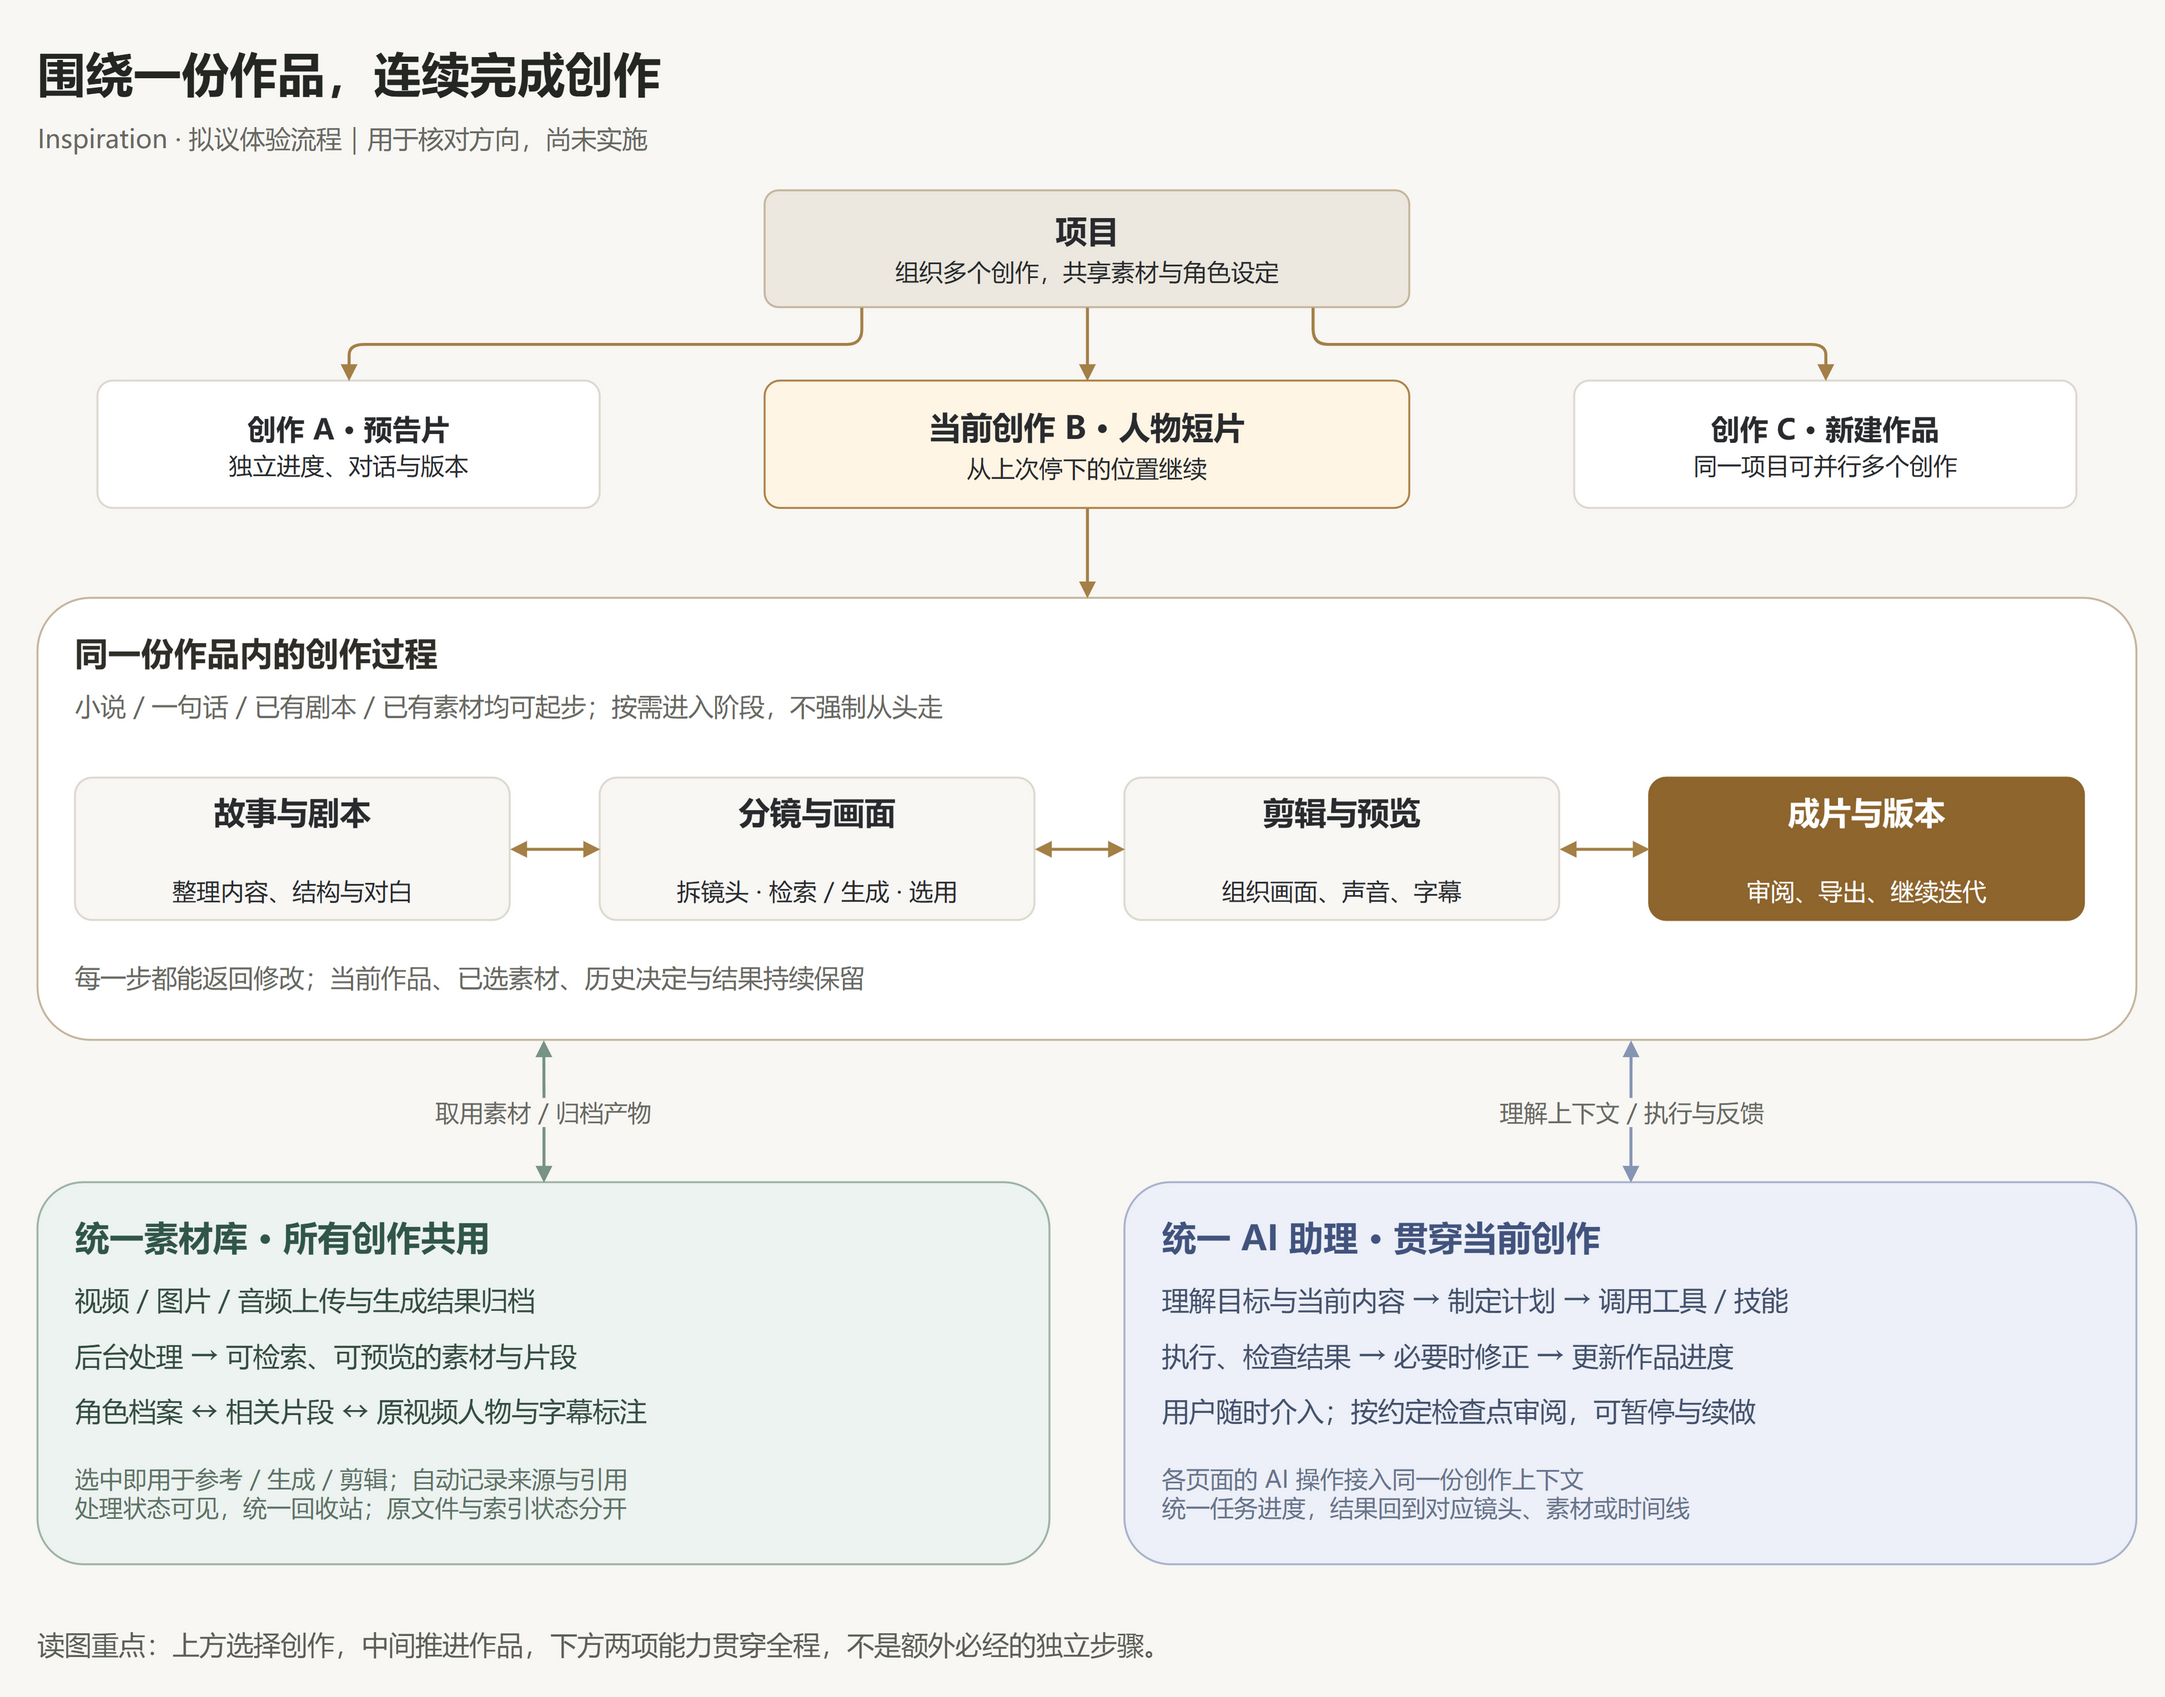

The diagram above was exported from draw.io. Its source (the exported page's mxGraphModel, read from the mxfile embedded in the PNG):
<mxGraphModel dx="1600" dy="1160" grid="1" gridSize="10" page="1" pageWidth="1600" pageHeight="1160" background="#F8F7F4">
  <root>
    <mxCell id="0" />
    <mxCell id="1" parent="0" />
    <mxCell id="title" value="&lt;b&gt;围绕一份作品，连续完成创作&lt;/b&gt;" vertex="1" parent="1" style="rounded=1;arcSize=12;whiteSpace=wrap;html=1;fontFamily=Microsoft YaHei;fontSize=32;fontColor=#252724;fillColor=none;strokeColor=none;strokeWidth=1.3;spacing=16;align=left;verticalAlign=middle;spacing=0;">
      <mxGeometry as="geometry" x="50" y="25" width="1100" height="48" />
    </mxCell>
    <mxCell id="sub" value="Inspiration · 拟议体验流程｜用于核对方向，尚未实施" vertex="1" parent="1" style="rounded=1;arcSize=12;whiteSpace=wrap;html=1;fontFamily=Microsoft YaHei;fontSize=17;fontColor=#686963;fillColor=none;strokeColor=none;strokeWidth=1.3;spacing=16;align=left;verticalAlign=middle;spacing=0;">
      <mxGeometry as="geometry" x="50" y="78" width="1400" height="30" />
    </mxCell>
    <mxCell id="project" value="&lt;b&gt;项目&lt;/b&gt;&lt;br&gt;&lt;font style=&quot;font-size:16px&quot;&gt;组织多个创作，共享素材与角色设定&lt;/font&gt;" vertex="1" parent="1" style="rounded=1;arcSize=12;whiteSpace=wrap;html=1;fontFamily=Microsoft YaHei;fontSize=21;fontColor=#292B2E;fillColor=#ECE8DF;strokeColor=#C5B69D;strokeWidth=1.3;spacing=16;">
      <mxGeometry as="geometry" x="535" y="128" width="430" height="78" />
    </mxCell>
    <mxCell id="other1" value="&lt;b&gt;创作 A · 预告片&lt;/b&gt;&lt;br&gt;&lt;font style=&quot;font-size:16px&quot;&gt;独立进度、对话与版本&lt;/font&gt;" vertex="1" parent="1" style="rounded=1;arcSize=12;whiteSpace=wrap;html=1;fontFamily=Microsoft YaHei;fontSize=19;fontColor=#292B2E;fillColor=#FFFFFF;strokeColor=#DDD9D1;strokeWidth=1.3;spacing=16;">
      <mxGeometry as="geometry" x="90" y="255" width="335" height="85" />
    </mxCell>
    <mxCell id="current" value="&lt;b&gt;当前创作 B · 人物短片&lt;/b&gt;&lt;br&gt;&lt;font style=&quot;font-size:16px&quot;&gt;从上次停下的位置继续&lt;/font&gt;" vertex="1" parent="1" style="rounded=1;arcSize=12;whiteSpace=wrap;html=1;fontFamily=Microsoft YaHei;fontSize=21;fontColor=#292B2E;fillColor=#FFF5E5;strokeColor=#AE8347;strokeWidth=1.3;spacing=16;">
      <mxGeometry as="geometry" x="535" y="255" width="430" height="85" />
    </mxCell>
    <mxCell id="other2" value="&lt;b&gt;创作 C · 新建作品&lt;/b&gt;&lt;br&gt;&lt;font style=&quot;font-size:16px&quot;&gt;同一项目可并行多个创作&lt;/font&gt;" vertex="1" parent="1" style="rounded=1;arcSize=12;whiteSpace=wrap;html=1;fontFamily=Microsoft YaHei;fontSize=19;fontColor=#292B2E;fillColor=#FFFFFF;strokeColor=#DDD9D1;strokeWidth=1.3;spacing=16;">
      <mxGeometry as="geometry" x="1075" y="255" width="335" height="85" />
    </mxCell>
    <mxCell id="p-a" value="" edge="1" parent="1" source="project" target="other1" style="edgeStyle=orthogonalEdgeStyle;rounded=1;html=1;fontFamily=Microsoft YaHei;fontSize=16;fontColor=#686963;labelBackgroundColor=#F8F7F4;strokeWidth=2;endArrow=block;endFill=1;strokeColor=#A48047;exitX=0.15;exitY=1;entryX=0.5;entryY=0;">
      <mxGeometry as="geometry" relative="1" />
    </mxCell>
    <mxCell id="p-b" value="" edge="1" parent="1" source="project" target="current" style="edgeStyle=orthogonalEdgeStyle;rounded=1;html=1;fontFamily=Microsoft YaHei;fontSize=16;fontColor=#686963;labelBackgroundColor=#F8F7F4;strokeWidth=2;endArrow=block;endFill=1;strokeColor=#A48047;exitX=0.5;exitY=1;entryX=0.5;entryY=0;">
      <mxGeometry as="geometry" relative="1" />
    </mxCell>
    <mxCell id="p-c" value="" edge="1" parent="1" source="project" target="other2" style="edgeStyle=orthogonalEdgeStyle;rounded=1;html=1;fontFamily=Microsoft YaHei;fontSize=16;fontColor=#686963;labelBackgroundColor=#F8F7F4;strokeWidth=2;endArrow=block;endFill=1;strokeColor=#A48047;exitX=0.85;exitY=1;entryX=0.5;entryY=0;">
      <mxGeometry as="geometry" relative="1" />
    </mxCell>
    <mxCell id="flow" value="" vertex="1" parent="1" style="rounded=1;arcSize=12;whiteSpace=wrap;html=1;fontFamily=Microsoft YaHei;fontSize=19;fontColor=#292B2E;fillColor=#FFFFFF;strokeColor=#C5B69D;strokeWidth=1.3;spacing=16;container=1;">
      <mxGeometry as="geometry" x="50" y="400" width="1400" height="295" />
    </mxCell>
    <mxCell id="flowtitle" value="&lt;b&gt;同一份作品内的创作过程&lt;/b&gt;" vertex="1" parent="flow" style="rounded=1;arcSize=12;whiteSpace=wrap;html=1;fontFamily=Microsoft YaHei;fontSize=22;fontColor=#302E29;fillColor=none;strokeColor=none;strokeWidth=1.3;spacing=16;align=left;verticalAlign=middle;spacing=0;">
      <mxGeometry as="geometry" x="25" y="20" width="750" height="32" />
    </mxCell>
    <mxCell id="flowhint" value="小说 / 一句话 / 已有剧本 / 已有素材均可起步；按需进入阶段，不强制从头走" vertex="1" parent="flow" style="rounded=1;arcSize=12;whiteSpace=wrap;html=1;fontFamily=Microsoft YaHei;fontSize=17;fontColor=#686963;fillColor=none;strokeColor=none;strokeWidth=1.3;spacing=16;align=left;verticalAlign=middle;spacing=0;">
      <mxGeometry as="geometry" x="25" y="57" width="1310" height="30" />
    </mxCell>
    <mxCell id="story" value="&lt;b&gt;故事与剧本&lt;/b&gt;&lt;br&gt;&lt;br&gt;&lt;font style=&quot;font-size:16px&quot;&gt;整理内容、结构与对白&lt;/font&gt;" vertex="1" parent="flow" style="rounded=1;arcSize=12;whiteSpace=wrap;html=1;fontFamily=Microsoft YaHei;fontSize=21;fontColor=#292B2E;fillColor=#F8F7F4;strokeColor=#DEDAD1;strokeWidth=1.3;spacing=16;">
      <mxGeometry as="geometry" x="25" y="120" width="290" height="95" />
    </mxCell>
    <mxCell id="shots" value="&lt;b&gt;分镜与画面&lt;/b&gt;&lt;br&gt;&lt;br&gt;&lt;font style=&quot;font-size:16px&quot;&gt;拆镜头 · 检索 / 生成 · 选用&lt;/font&gt;" vertex="1" parent="flow" style="rounded=1;arcSize=12;whiteSpace=wrap;html=1;fontFamily=Microsoft YaHei;fontSize=21;fontColor=#292B2E;fillColor=#F8F7F4;strokeColor=#DEDAD1;strokeWidth=1.3;spacing=16;">
      <mxGeometry as="geometry" x="375" y="120" width="290" height="95" />
    </mxCell>
    <mxCell id="edit" value="&lt;b&gt;剪辑与预览&lt;/b&gt;&lt;br&gt;&lt;br&gt;&lt;font style=&quot;font-size:16px&quot;&gt;组织画面、声音、字幕&lt;/font&gt;" vertex="1" parent="flow" style="rounded=1;arcSize=12;whiteSpace=wrap;html=1;fontFamily=Microsoft YaHei;fontSize=21;fontColor=#292B2E;fillColor=#F8F7F4;strokeColor=#DEDAD1;strokeWidth=1.3;spacing=16;">
      <mxGeometry as="geometry" x="725" y="120" width="290" height="95" />
    </mxCell>
    <mxCell id="result" value="&lt;b&gt;成片与版本&lt;/b&gt;&lt;br&gt;&lt;br&gt;&lt;font style=&quot;font-size:16px&quot;&gt;审阅、导出、继续迭代&lt;/font&gt;" vertex="1" parent="flow" style="rounded=1;arcSize=12;whiteSpace=wrap;html=1;fontFamily=Microsoft YaHei;fontSize=21;fontColor=#FFFFFF;fillColor=#8E652D;strokeColor=#8E652D;strokeWidth=1.3;spacing=16;">
      <mxGeometry as="geometry" x="1075" y="120" width="290" height="95" />
    </mxCell>
    <mxCell id="s1" value="" edge="1" parent="1" source="story" target="shots" style="edgeStyle=orthogonalEdgeStyle;rounded=1;html=1;fontFamily=Microsoft YaHei;fontSize=16;fontColor=#686963;labelBackgroundColor=#F8F7F4;strokeWidth=2;endArrow=block;endFill=1;strokeColor=#A48047;startArrow=block;startFill=1;">
      <mxGeometry as="geometry" relative="1" />
    </mxCell>
    <mxCell id="s2" value="" edge="1" parent="1" source="shots" target="edit" style="edgeStyle=orthogonalEdgeStyle;rounded=1;html=1;fontFamily=Microsoft YaHei;fontSize=16;fontColor=#686963;labelBackgroundColor=#F8F7F4;strokeWidth=2;endArrow=block;endFill=1;strokeColor=#A48047;startArrow=block;startFill=1;">
      <mxGeometry as="geometry" relative="1" />
    </mxCell>
    <mxCell id="s3" value="" edge="1" parent="1" source="edit" target="result" style="edgeStyle=orthogonalEdgeStyle;rounded=1;html=1;fontFamily=Microsoft YaHei;fontSize=16;fontColor=#686963;labelBackgroundColor=#F8F7F4;strokeWidth=2;endArrow=block;endFill=1;strokeColor=#A48047;startArrow=block;startFill=1;">
      <mxGeometry as="geometry" relative="1" />
    </mxCell>
    <mxCell id="flowfoot" value="每一步都能返回修改；当前作品、已选素材、历史决定与结果持续保留" vertex="1" parent="flow" style="rounded=1;arcSize=12;whiteSpace=wrap;html=1;fontFamily=Microsoft YaHei;fontSize=17;fontColor=#686963;fillColor=none;strokeColor=none;strokeWidth=1.3;spacing=16;align=left;verticalAlign=middle;spacing=0;">
      <mxGeometry as="geometry" x="25" y="239" width="1320" height="28" />
    </mxCell>
    <mxCell id="enter" value="" edge="1" parent="1" source="current" target="flow" style="edgeStyle=orthogonalEdgeStyle;rounded=1;html=1;fontFamily=Microsoft YaHei;fontSize=16;fontColor=#686963;labelBackgroundColor=#F8F7F4;strokeWidth=2;endArrow=block;endFill=1;strokeColor=#A48047;exitX=0.5;exitY=1;entryX=0.5;entryY=0;">
      <mxGeometry as="geometry" relative="1" />
    </mxCell>
    <mxCell id="media" value="" vertex="1" parent="1" style="rounded=1;arcSize=12;whiteSpace=wrap;html=1;fontFamily=Microsoft YaHei;fontSize=19;fontColor=#292B2E;fillColor=#EDF3F0;strokeColor=#9DB4A8;strokeWidth=1.3;spacing=16;container=1;">
      <mxGeometry as="geometry" x="50" y="790" width="675" height="255" />
    </mxCell>
    <mxCell id="mediahead" value="&lt;b&gt;统一素材库 · 所有创作共用&lt;/b&gt;" vertex="1" parent="media" style="rounded=1;arcSize=12;whiteSpace=wrap;html=1;fontFamily=Microsoft YaHei;fontSize=23;fontColor=#31564A;fillColor=none;strokeColor=none;strokeWidth=1.3;spacing=16;align=left;verticalAlign=middle;spacing=0;">
      <mxGeometry as="geometry" x="25" y="18" width="620" height="36" />
    </mxCell>
    <mxCell id="media1" value="视频 / 图片 / 音频上传与生成结果归档" vertex="1" parent="media" style="rounded=1;arcSize=12;whiteSpace=wrap;html=1;fontFamily=Microsoft YaHei;fontSize=18;fontColor=#334C42;fillColor=none;strokeColor=none;strokeWidth=1.3;spacing=16;align=left;verticalAlign=middle;spacing=0;">
      <mxGeometry as="geometry" x="25" y="64" width="620" height="27" />
    </mxCell>
    <mxCell id="media2" value="后台处理 → 可检索、可预览的素材与片段" vertex="1" parent="media" style="rounded=1;arcSize=12;whiteSpace=wrap;html=1;fontFamily=Microsoft YaHei;fontSize=18;fontColor=#334C42;fillColor=none;strokeColor=none;strokeWidth=1.3;spacing=16;align=left;verticalAlign=middle;spacing=0;">
      <mxGeometry as="geometry" x="25" y="101" width="620" height="27" />
    </mxCell>
    <mxCell id="media3" value="角色档案 ↔ 相关片段 ↔ 原视频人物与字幕标注" vertex="1" parent="media" style="rounded=1;arcSize=12;whiteSpace=wrap;html=1;fontFamily=Microsoft YaHei;fontSize=18;fontColor=#334C42;fillColor=none;strokeColor=none;strokeWidth=1.3;spacing=16;align=left;verticalAlign=middle;spacing=0;">
      <mxGeometry as="geometry" x="25" y="138" width="620" height="27" />
    </mxCell>
    <mxCell id="media4" value="选中即用于参考 / 生成 / 剪辑；自动记录来源与引用&lt;br&gt;处理状态可见，统一回收站；原文件与索引状态分开" vertex="1" parent="media" style="rounded=1;arcSize=12;whiteSpace=wrap;html=1;fontFamily=Microsoft YaHei;fontSize=16;fontColor=#5D7369;fillColor=none;strokeColor=none;strokeWidth=1.3;spacing=16;align=left;verticalAlign=middle;spacing=0;">
      <mxGeometry as="geometry" x="25" y="180" width="620" height="53" />
    </mxCell>
    <mxCell id="ai" value="" vertex="1" parent="1" style="rounded=1;arcSize=12;whiteSpace=wrap;html=1;fontFamily=Microsoft YaHei;fontSize=19;fontColor=#292B2E;fillColor=#EDF0F8;strokeColor=#A9B3CD;strokeWidth=1.3;spacing=16;container=1;">
      <mxGeometry as="geometry" x="775" y="790" width="675" height="255" />
    </mxCell>
    <mxCell id="aihead" value="&lt;b&gt;统一 AI 助理 · 贯穿当前创作&lt;/b&gt;" vertex="1" parent="ai" style="rounded=1;arcSize=12;whiteSpace=wrap;html=1;fontFamily=Microsoft YaHei;fontSize=23;fontColor=#42547E;fillColor=none;strokeColor=none;strokeWidth=1.3;spacing=16;align=left;verticalAlign=middle;spacing=0;">
      <mxGeometry as="geometry" x="25" y="18" width="620" height="36" />
    </mxCell>
    <mxCell id="ai1" value="理解目标与当前内容 → 制定计划 → 调用工具 / 技能" vertex="1" parent="ai" style="rounded=1;arcSize=12;whiteSpace=wrap;html=1;fontFamily=Microsoft YaHei;fontSize=18;fontColor=#43516C;fillColor=none;strokeColor=none;strokeWidth=1.3;spacing=16;align=left;verticalAlign=middle;spacing=0;">
      <mxGeometry as="geometry" x="25" y="64" width="620" height="27" />
    </mxCell>
    <mxCell id="ai2" value="执行、检查结果 → 必要时修正 → 更新作品进度" vertex="1" parent="ai" style="rounded=1;arcSize=12;whiteSpace=wrap;html=1;fontFamily=Microsoft YaHei;fontSize=18;fontColor=#43516C;fillColor=none;strokeColor=none;strokeWidth=1.3;spacing=16;align=left;verticalAlign=middle;spacing=0;">
      <mxGeometry as="geometry" x="25" y="101" width="620" height="27" />
    </mxCell>
    <mxCell id="ai3" value="用户随时介入；按约定检查点审阅，可暂停与续做" vertex="1" parent="ai" style="rounded=1;arcSize=12;whiteSpace=wrap;html=1;fontFamily=Microsoft YaHei;fontSize=18;fontColor=#43516C;fillColor=none;strokeColor=none;strokeWidth=1.3;spacing=16;align=left;verticalAlign=middle;spacing=0;">
      <mxGeometry as="geometry" x="25" y="138" width="620" height="27" />
    </mxCell>
    <mxCell id="ai4" value="各页面的 AI 操作接入同一份创作上下文&lt;br&gt;统一任务进度，结果回到对应镜头、素材或时间线" vertex="1" parent="ai" style="rounded=1;arcSize=12;whiteSpace=wrap;html=1;fontFamily=Microsoft YaHei;fontSize=16;fontColor=#68748D;fillColor=none;strokeColor=none;strokeWidth=1.3;spacing=16;align=left;verticalAlign=middle;spacing=0;">
      <mxGeometry as="geometry" x="25" y="180" width="620" height="53" />
    </mxCell>
    <mxCell id="lib-flow" value="取用素材 / 归档产物" edge="1" parent="1" source="media" target="flow" style="edgeStyle=orthogonalEdgeStyle;rounded=1;html=1;fontFamily=Microsoft YaHei;fontSize=16;fontColor=#686963;labelBackgroundColor=#F8F7F4;strokeWidth=2;endArrow=block;endFill=1;strokeColor=#779485;startArrow=block;startFill=1;exitX=0.5;exitY=0;entryX=0.241;entryY=1;">
      <mxGeometry as="geometry" relative="1" />
    </mxCell>
    <mxCell id="ai-flow" value="理解上下文 / 执行与反馈" edge="1" parent="1" source="ai" target="flow" style="edgeStyle=orthogonalEdgeStyle;rounded=1;html=1;fontFamily=Microsoft YaHei;fontSize=16;fontColor=#686963;labelBackgroundColor=#F8F7F4;strokeWidth=2;endArrow=block;endFill=1;strokeColor=#8795B5;startArrow=block;startFill=1;exitX=0.5;exitY=0;entryX=0.759;entryY=1;">
      <mxGeometry as="geometry" relative="1" />
    </mxCell>
    <mxCell id="footer" value="读图重点：上方选择创作，中间推进作品，下方两项能力贯穿全程，不是额外必经的独立步骤。" vertex="1" parent="1" style="rounded=1;arcSize=12;whiteSpace=wrap;html=1;fontFamily=Microsoft YaHei;fontSize=18;fontColor=#5C5E58;fillColor=none;strokeColor=none;strokeWidth=1.3;spacing=16;align=left;verticalAlign=middle;spacing=0;">
      <mxGeometry as="geometry" x="50" y="1080" width="1400" height="35" />
    </mxCell>
  </root>
</mxGraphModel>